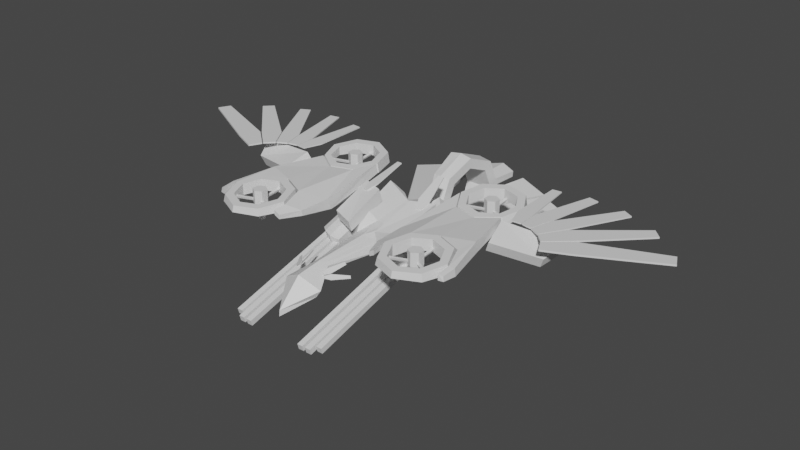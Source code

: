# Source: skidbladnir-original.blend  (saved by Blender 3.6.13; exported with 4.5.12 LTS)
import bpy
from mathutils import Matrix  # noqa: F401  (used for matrix-valued properties, if any)

bpy.ops.wm.read_factory_settings(use_empty=True)
scene = bpy.context.scene
scene.name = 'Scene'

# ---- collections
col_collection = bpy.data.collections.new('Collection'); scene.collection.children.link(col_collection)

# ---- materials (node trees are filled in below, after node groups)
mat_material = bpy.data.materials.new('Material')
mat_material.alpha_threshold = 0.0
mat_material.use_transparent_shadow = False
mat_material.roughness = 0.5
mat_material.line_color = (0.0, 0.0, 0.0, 1.0)

# ---- material node trees
mat_material.use_nodes = True; mat_material.node_tree.nodes.clear()
_N = mat_material.node_tree.nodes; _L = mat_material.node_tree.links
n0 = _N.new('ShaderNodeOutputMaterial'); n0.name = 'Material Output'; n0.location = (300, 300)
n1 = _N.new('ShaderNodeBsdfPrincipled'); n1.name = 'Principled BSDF'; n1.location = (10, 300)
n1.distribution = 'GGX'
n1.subsurface_method = 'RANDOM_WALK_SKIN'
n1.inputs[3].default_value = 1.45
n1.inputs[27].default_value = (0.0, 0.0, 0.0, 1.0)
n1.inputs[28].default_value = 1.0
_L.new(n1.outputs[0], n0.inputs[0])
n0.is_active_output = True

# ---- world
world_world = bpy.data.worlds.new('World'); scene.world = world_world
world_world.use_nodes = True; world_world.node_tree.nodes.clear()
_N = world_world.node_tree.nodes; _L = world_world.node_tree.links
n0 = _N.new('ShaderNodeOutputWorld'); n0.name = 'World Output'; n0.location = (300, 300)
n1 = _N.new('ShaderNodeBackground'); n1.name = 'Background'; n1.location = (10, 300)
n1.inputs[0].default_value = (0.05088, 0.05088, 0.05088, 1.0)
_L.new(n1.outputs[0], n0.inputs[0])
n0.is_active_output = True
world_world.color = (0.05088, 0.05088, 0.05088)
world_world.use_sun_shadow = False
world_world.sun_shadow_jitter_overblur = 0.0

# ---- meshes
me_cube_006 = bpy.data.meshes.new('Cube.006')
me_cube_006.from_pydata([(1.576, 0.1964, 0.3604), (1.024, 0.1234, 0.4052), (1.072, -0.1093, 0.3239), (1.49, 0.00354, 0.2813), (1.536, 0.221, 0.2719), (0.9842, 0.148, 0.3167), (1.033, -0.08472, 0.2354), (1.451, 0.02817, 0.1928), (1.095, 0.1532, 0.4055), (1.178, 0.1608, 0.4061), (1.035, 0.8162, 0.4072), (1.117, 0.8238, 0.4078), (1.039, 0.3152, 0.4057), (1.172, 0.3272, 0.4069), (1.095, 0.1532, 0.4155), (1.178, 0.1608, 0.4161), (1.034, 0.8161, 0.4172), (1.117, 0.8237, 0.4178), (1.039, 0.3151, 0.4157), (1.171, 0.3271, 0.4169), (1.457, -0.001005, 0.4027), (1.511, -0.1103, 0.4036), (2.331, 0.4304, 0.4052), (2.385, 0.3211, 0.4061), (1.648, 0.1615, 0.4029), (1.734, -0.01382, 0.4047), (1.456, -0.0007852, 0.4174), (1.51, -0.11, 0.4183), (2.331, 0.4306, 0.4199), (2.384, 0.3213, 0.4208), (1.648, 0.1617, 0.4176), (1.734, -0.0136, 0.4193), (1.619, 0.1509, 0.4186), (1.496, 0.2793, 0.417), (2.091, 0.6192, 0.4199), (2.014, 0.6992, 0.4191), (1.451, 0.006054, 0.4177), (1.375, 0.08603, 0.4169), (1.619, 0.1508, 0.4053), (1.497, 0.2792, 0.4037), (2.091, 0.619, 0.4066), (2.015, 0.699, 0.4058), (1.452, 0.005925, 0.4044), (1.375, 0.0859, 0.4035), (1.281, 0.1387, 0.4043), (1.369, 0.08953, 0.405), (1.674, 0.8419, 0.4063), (1.762, 0.7927, 0.4071), (1.335, 0.339, 0.4044), (1.476, 0.2601, 0.4059), (1.281, 0.1387, 0.4164), (1.369, 0.08958, 0.4171), (1.674, 0.8419, 0.4184), (1.762, 0.7928, 0.4192), (1.335, 0.3391, 0.4165), (1.476, 0.2601, 0.418), (1.323, 0.3171, 0.4174), (1.179, 0.349, 0.4161), (1.432, 0.8557, 0.4185), (1.342, 0.8754, 0.4178), (1.274, 0.1406, 0.4166), (1.185, 0.1603, 0.4159), (1.323, 0.3172, 0.4064), (1.18, 0.349, 0.4051), (1.432, 0.8557, 0.4075), (1.343, 0.8755, 0.4068), (1.274, 0.1406, 0.4056), (1.185, 0.1603, 0.4049)], [], [(1, 0, 3, 2), (5, 6, 7, 4), (3, 7, 6, 2), (1, 5, 4, 0), (0, 4, 7, 3), (2, 6, 5, 1), (12, 13, 11, 10), (8, 9, 13, 12), (18, 16, 17, 19), (14, 18, 19, 15), (8, 14, 15, 9), (10, 16, 18, 12), (13, 19, 17, 11), (12, 18, 14, 8), (9, 15, 19, 13), (11, 17, 16, 10), (25, 31, 29, 23), (24, 25, 23, 22), (23, 29, 28, 22), (20, 21, 25, 24), (21, 27, 31, 25), (22, 28, 30, 24), (30, 28, 29, 31), (24, 30, 26, 20), (26, 30, 31, 27), (20, 26, 27, 21), (40, 34, 35, 41), (43, 42, 38, 39), (33, 35, 34, 32), (41, 35, 33, 39), (38, 32, 34, 40), (43, 37, 36, 42), (37, 33, 32, 36), (42, 36, 32, 38), (39, 38, 40, 41), (39, 33, 37, 43), (49, 55, 53, 47), (46, 52, 54, 48), (44, 45, 49, 48), (54, 52, 53, 55), (48, 54, 50, 44), (48, 49, 47, 46), (50, 54, 55, 51), (44, 50, 51, 45), (47, 53, 52, 46), (45, 51, 55, 49), (57, 59, 58, 56), (63, 57, 61, 67), (67, 66, 62, 63), (63, 62, 64, 65), (65, 59, 57, 63), (62, 56, 58, 64), (66, 60, 56, 62), (61, 57, 56, 60), (64, 58, 59, 65), (67, 61, 60, 66)])
_uv = me_cube_006.uv_layers.new(name='UVMap')
_uv.uv.foreach_set('vector', [0.0, 0.0, 0.0, 0.0, 0.0, 0.0, 0.0, 0.0, 0.0, 0.0, 0.0, 0.0, 0.0, 0.0, 0.0, 0.0, 0.0, 0.0, 0.0, 0.0, 0.0, 0.0, 0.0, 0.0, 0.0, 0.0, 0.0, 0.0, 0.0, 0.0, 0.0, 0.0, 0.0, 0.0, 0.0, 0.0, 0.0, 0.0, 0.0, 0.0, 0.0, 0.0, 0.0, 0.0, 0.0, 0.0, 0.0, 0.0, 0.0, 0.25, 1.0, 0.25, 1.0, 1.0, 0.0, 1.0, 0.0, 0.0, 1.0, 0.0, 1.0, 0.25, 0.0, 0.25, 0.0, 0.25, 0.0, 1.0, 1.0, 1.0, 1.0, 0.25, 0.0, 0.0, 0.0, 0.25, 1.0, 0.25, 1.0, 0.0, 0.0, 0.0, 0.0, 0.0, 1.0, 0.0, 1.0, 0.0, 0.0, 1.0, 0.0, 1.0, 0.0, 0.25, 0.0, 0.25, 1.0, 0.25, 1.0, 0.25, 1.0, 1.0, 1.0, 1.0, 0.0, 0.25, 0.0, 0.25, 0.0, 0.0, 0.0, 0.0, 1.0, 0.0, 1.0, 0.0, 1.0, 0.25, 1.0, 0.25, 1.0, 1.0, 1.0, 1.0, 0.0, 1.0, 0.0, 1.0, 1.0, 0.25, 1.0, 0.25, 1.0, 1.0, 1.0, 1.0, 0.0, 0.25, 1.0, 0.25, 1.0, 1.0, 0.0, 1.0, 1.0, 1.0, 1.0, 1.0, 0.0, 1.0, 0.0, 1.0, 0.0, 0.0, 1.0, 0.0, 1.0, 0.25, 0.0, 0.25, 1.0, 0.0, 1.0, 0.0, 1.0, 0.25, 1.0, 0.25, 0.0, 1.0, 0.0, 1.0, 0.0, 0.25, 0.0, 0.25, 0.0, 0.25, 0.0, 1.0, 1.0, 1.0, 1.0, 0.25, 0.0, 0.25, 0.0, 0.25, 0.0, 0.0, 0.0, 0.0, 0.0, 0.0, 0.0, 0.25, 1.0, 0.25, 1.0, 0.0, 0.0, 0.0, 0.0, 0.0, 1.0, 0.0, 1.0, 0.0, 1.0, 1.0, 1.0, 1.0, 0.0, 1.0, 0.0, 1.0, 0.0, 0.0, 1.0, 0.0, 1.0, 0.25, 0.0, 0.25, 0.0, 0.25, 0.0, 1.0, 1.0, 1.0, 1.0, 0.25, 0.0, 1.0, 0.0, 1.0, 0.0, 0.25, 0.0, 0.25, 1.0, 0.25, 1.0, 0.25, 1.0, 1.0, 1.0, 1.0, 0.0, 0.0, 0.0, 0.0, 1.0, 0.0, 1.0, 0.0, 0.0, 0.0, 0.0, 0.25, 1.0, 0.25, 1.0, 0.0, 1.0, 0.0, 1.0, 0.0, 1.0, 0.25, 1.0, 0.25, 0.0, 0.25, 1.0, 0.25, 1.0, 1.0, 0.0, 1.0, 0.0, 0.25, 0.0, 0.25, 0.0, 0.0, 0.0, 0.0, 1.0, 0.25, 1.0, 0.25, 1.0, 1.0, 1.0, 1.0, 0.0, 1.0, 0.0, 1.0, 0.0, 0.25, 0.0, 0.25, 0.0, 0.0, 1.0, 0.0, 1.0, 0.25, 0.0, 0.25, 0.0, 0.25, 0.0, 1.0, 1.0, 1.0, 1.0, 0.25, 0.0, 0.25, 0.0, 0.25, 0.0, 0.0, 0.0, 0.0, 0.0, 0.25, 1.0, 0.25, 1.0, 1.0, 0.0, 1.0, 0.0, 0.0, 0.0, 0.25, 1.0, 0.25, 1.0, 0.0, 0.0, 0.0, 0.0, 0.0, 1.0, 0.0, 1.0, 0.0, 1.0, 1.0, 1.0, 1.0, 0.0, 1.0, 0.0, 1.0, 1.0, 0.0, 1.0, 0.0, 1.0, 0.25, 1.0, 0.25, 0.0, 0.25, 0.0, 1.0, 1.0, 1.0, 1.0, 0.25, 0.0, 0.25, 0.0, 0.25, 0.0, 0.0, 0.0, 0.0, 0.0, 0.0, 1.0, 0.0, 1.0, 0.25, 0.0, 0.25, 0.0, 0.25, 1.0, 0.25, 1.0, 1.0, 0.0, 1.0, 0.0, 1.0, 0.0, 1.0, 0.0, 0.25, 0.0, 0.25, 1.0, 0.25, 1.0, 0.25, 1.0, 1.0, 1.0, 1.0, 1.0, 0.0, 1.0, 0.0, 1.0, 0.25, 1.0, 0.25, 0.0, 0.0, 0.0, 0.25, 1.0, 0.25, 1.0, 0.0, 1.0, 1.0, 1.0, 1.0, 0.0, 1.0, 0.0, 1.0, 0.0, 0.0, 0.0, 0.0, 1.0, 0.0, 1.0, 0.0])
me_cube_006.materials.append(mat_material)
me_cube_006.use_mirror_vertex_groups = False
me_cube_006.update()
me_cube_007 = bpy.data.meshes.new('Cube.007')
me_cube_007.from_pydata([(0.3298, -0.2667, 0.2122), (0.3641, 0.1527, 0.3239), (0.1663, 0.07617, 0.3239), (0.1399, -0.3326, 0.1939), (0.3239, -0.2383, 0.1165), (0.3582, 0.181, 0.2282), (0.1607, 0.1097, 0.2075), (0.134, -0.3043, 0.09816), (0.256, 0.03161, 0.2973), (0.3045, 0.04175, 0.291), (0.196, 0.4031, 0.433), (0.2445, 0.4132, 0.4267), (0.2167, 0.1194, 0.3343), (0.3138, 0.1397, 0.3217), (0.2578, 0.0285, 0.3066), (0.3064, 0.03865, 0.3003), (0.1978, 0.4, 0.4423), (0.2464, 0.4101, 0.436), (0.2186, 0.1163, 0.3437), (0.3157, 0.1366, 0.3311)], [], [(3, 0, 1, 2), (7, 6, 5, 4), (0, 3, 7, 4), (1, 0, 4, 5), (3, 2, 6, 7), (2, 1, 5, 6), (12, 13, 11, 10), (8, 9, 13, 12), (18, 16, 17, 19), (14, 18, 19, 15), (8, 14, 15, 9), (10, 16, 18, 12), (13, 19, 17, 11), (12, 18, 14, 8), (9, 15, 19, 13), (11, 17, 16, 10)])
_uv = me_cube_007.uv_layers.new(name='UVMap')
_uv.uv.foreach_set('vector', [0.0, 0.0, 0.0, 0.0, 0.0, 0.0, 0.0, 0.0, 0.0, 0.0, 0.0, 0.0, 0.0, 0.0, 0.0, 0.0, 0.0, 0.0, 0.0, 0.0, 0.0, 0.0, 0.0, 0.0, 0.0, 0.0, 0.0, 0.0, 0.0, 0.0, 0.0, 0.0, 0.0, 0.0, 0.0, 0.0, 0.0, 0.0, 0.0, 0.0, 0.0, 0.0, 0.0, 0.0, 0.0, 0.0, 0.0, 0.0, 0.0, 0.25, 1.0, 0.25, 1.0, 1.0, 0.0, 1.0, 0.0, 0.0, 1.0, 0.0, 1.0, 0.25, 0.0, 0.25, 0.0, 0.25, 0.0, 1.0, 1.0, 1.0, 1.0, 0.25, 0.0, 0.0, 0.0, 0.25, 1.0, 0.25, 1.0, 0.0, 0.0, 0.0, 0.0, 0.0, 1.0, 0.0, 1.0, 0.0, 0.0, 1.0, 0.0, 1.0, 0.0, 0.25, 0.0, 0.25, 1.0, 0.25, 1.0, 0.25, 1.0, 1.0, 1.0, 1.0, 0.0, 0.25, 0.0, 0.25, 0.0, 0.0, 0.0, 0.0, 1.0, 0.0, 1.0, 0.0, 1.0, 0.25, 1.0, 0.25, 1.0, 1.0, 1.0, 1.0, 0.0, 1.0, 0.0, 1.0])
me_cube_007.materials.append(mat_material)
me_cube_007.use_mirror_vertex_groups = False
me_cube_007.update()
me_cube_015 = bpy.data.meshes.new('Cube.015')
me_cube_015.from_pydata([(0.6736, 0.3823, 0.2732), (0.7818, 0.3823, 0.2732), (0.7277, 0.476, 0.2732), (0.7007, 0.3979, 0.1223), (0.7548, 0.3979, 0.1223), (0.7277, 0.4448, 0.1223), (0.6736, 0.3823, 0.3894), (0.7818, 0.3823, 0.3894), (0.7277, 0.476, 0.3894), (0.7142, 0.6261, 0.3156), (0.7412, 0.6261, 0.3156), (0.721, 0.6222, 0.2968), (0.7345, 0.6222, 0.2968), (0.5368, 0.3189, 0.3156), (0.5504, 0.2955, 0.3156), (0.5436, 0.315, 0.2968), (0.5504, 0.3033, 0.2968), (0.9186, 0.319, 0.3156), (0.9051, 0.2955, 0.3156), (0.9118, 0.315, 0.2968), (0.9051, 0.3033, 0.2968), (0.7142, 0.4272, 0.2955), (0.7413, 0.4272, 0.2955), (0.721, 0.4233, 0.2766), (0.7345, 0.4233, 0.2766), (0.7463, 0.4184, 0.2955), (0.7328, 0.395, 0.2955), (0.7396, 0.4145, 0.2766), (0.7328, 0.4028, 0.2766), (0.7091, 0.4184, 0.2955), (0.7227, 0.395, 0.2955), (0.7159, 0.4145, 0.2766), (0.7226, 0.4028, 0.2766), (1.093, -0.636, 0.374), (1.002, -0.4401, 0.3914), (0.7978, -0.3663, 0.3987), (0.6011, -0.4577, 0.3914), (0.5269, -0.6609, 0.374), (0.6186, -0.8568, 0.3565), (0.8226, -0.9307, 0.3492), (1.019, -0.8392, 0.3565), (1.108, -0.6354, 0.2949), (1.012, -0.4294, 0.2949), (0.7971, -0.3517, 0.2949), (0.5903, -0.4479, 0.2949), (0.5123, -0.6616, 0.2949), (0.6088, -0.8675, 0.2949), (0.8232, -0.9452, 0.2949), (1.03, -0.849, 0.2949), (1.023, -0.6391, 0.374), (0.9538, -0.4922, 0.3871), (0.8009, -0.4368, 0.3925), (0.6534, -0.5054, 0.3871), (0.5977, -0.6578, 0.374), (0.6665, -0.8047, 0.3609), (0.8195, -0.8601, 0.3554), (0.967, -0.7915, 0.3609), (1.009, 0.4465, 0.374), (0.9036, 0.6352, 0.3914), (0.6949, 0.6941, 0.3987), (0.5054, 0.5886, 0.3914), (0.4461, 0.3806, 0.374), (0.553, 0.1918, 0.3531), (0.7617, 0.1331, 0.3467), (0.9419, 0.2512, 0.3577), (1.024, 0.4482, 0.2949), (0.9127, 0.6466, 0.2949), (0.6932, 0.7085, 0.2949), (0.4939, 0.5976, 0.2949), (0.4295, 0.3786, 0.2931), (0.5788, 0.1727, 0.2729), (0.7619, 0.1187, 0.2863), (0.9578, 0.2419, 0.2916), (0.9389, 0.4383, 0.374), (0.8597, 0.5798, 0.3871), (0.7031, 0.6239, 0.3925), (0.561, 0.5448, 0.3871), (0.5165, 0.3888, 0.374), (0.5958, 0.2473, 0.3609), (0.7524, 0.2031, 0.3554), (0.8945, 0.2822, 0.3609), (0.8945, 0.2822, 0.2942), (0.7524, 0.2031, 0.2942), (0.9389, 0.4383, 0.2942), (0.561, 0.5448, 0.2942), (0.5165, 0.3888, 0.2942), (0.8597, 0.5798, 0.2942), (0.5958, 0.2473, 0.2942), (0.7031, 0.6239, 0.2942), (1.023, -0.6391, 0.2723), (0.9538, -0.4922, 0.2854), (0.8009, -0.4368, 0.2908), (0.6534, -0.5054, 0.2854), (0.5977, -0.6578, 0.2723), (0.6665, -0.8047, 0.2592), (0.8195, -0.8601, 0.2538), (0.967, -0.7915, 0.2592), (1.016, -0.4184, 0.3738), (0.7978, -0.3373, 0.381), (0.582, -0.4389, 0.3738), (1.026, -0.4077, 0.2949), (0.7971, -0.3227, 0.2949), (0.5712, -0.4291, 0.2949), (0.4461, 0.3641, 0.374), (0.553, 0.1753, 0.3531), (0.7617, 0.1166, 0.3467), (0.9419, 0.2347, 0.3577), (0.4295, 0.3621, 0.2931), (0.5788, 0.1562, 0.2729), (0.7619, 0.1022, 0.2863), (0.9578, 0.2254, 0.2916), (0.3889, -0.3148, 0.3078), (0.387, -0.2654, 0.2046), (0.4089, 0.1197, 0.259), (0.5945, -0.2624, 0.2067), (0.7681, -0.2091, 0.2423), (0.7447, 0.07363, 0.2423), (0.5868, 0.1202, 0.2067), (0.4184, -0.1687, 0.1916), (0.4403, 0.08869, 0.1916), (0.756, -0.6797, 0.283), (0.8643, -0.6797, 0.283), (0.8102, -0.586, 0.283), (0.7831, -0.6641, 0.1321), (0.8372, -0.6641, 0.1321), (0.8102, -0.6172, 0.1321), (0.756, -0.6797, 0.3992), (0.8643, -0.6797, 0.3992), (0.8102, -0.586, 0.3992), (0.7966, -0.4359, 0.3254), (0.8237, -0.4359, 0.3254), (0.8034, -0.4398, 0.3065), (0.8169, -0.4398, 0.3065), (0.6193, -0.7431, 0.3254), (0.6328, -0.7665, 0.3254), (0.626, -0.747, 0.3065), (0.6328, -0.7587, 0.3065), (1.001, -0.743, 0.3254), (0.9875, -0.7665, 0.3254), (0.9943, -0.747, 0.3065), (0.9875, -0.7587, 0.3065), (0.7966, -0.6348, 0.3053), (0.8237, -0.6348, 0.3053), (0.8034, -0.6387, 0.2864), (0.8169, -0.6387, 0.2864), (0.8288, -0.6436, 0.3053), (0.8152, -0.667, 0.3053), (0.822, -0.6475, 0.2864), (0.8152, -0.6592, 0.2864), (0.7916, -0.6436, 0.3053), (0.8051, -0.667, 0.3053), (0.7983, -0.6475, 0.2864), (0.8051, -0.6592, 0.2864), (0.5119, -0.6626, 0.3558), (0.5068, -0.6573, 0.3075), (0.399, -0.5939, 0.311), (0.3967, -0.5894, 0.2623), (0.5207, -0.7775, 0.3483), (0.5166, -0.7764, 0.3041), (0.4697, -0.7762, 0.3202), (0.4731, -0.7732, 0.279), (1.069, -0.2472, 0.2988), (1.057, -0.2454, 0.3838), (0.7877, -0.2094, 0.2926), (1.119, -0.6338, 0.2949), (1.105, -0.635, 0.3657), (1.162, -0.6312, 0.2954), (1.151, -0.6285, 0.3577), (1.108, -0.7686, 0.3049), (1.108, -0.7686, 0.3545), (1.154, -0.7614, 0.3054), (1.147, -0.7556, 0.3464), (0.756, -0.6172, 0.283), (0.7831, -0.6328, 0.1321), (0.756, -0.6172, 0.3992), (0.8643, -0.6172, 0.283), (0.8372, -0.6328, 0.1321), (0.8643, -0.6172, 0.3992), (0.8102, -0.711, 0.283), (0.8102, -0.6797, 0.1321), (0.8102, -0.711, 0.3992), (0.6736, 0.4448, 0.2732), (0.7007, 0.4292, 0.1223), (0.6736, 0.4448, 0.3894), (0.7818, 0.4448, 0.2732), (0.7548, 0.4292, 0.1223), (0.7818, 0.4448, 0.3894), (0.7277, 0.351, 0.2732), (0.7277, 0.3823, 0.1223), (0.7277, 0.351, 0.3894)], [], [(183, 8, 2, 181), (20, 19, 27, 28), (18, 20, 28, 26), (17, 18, 26, 25), (6, 183, 181, 0), (187, 1, 7, 189), (184, 2, 8, 186), (2, 5, 182, 181), (9, 11, 12, 10), (25, 26, 28, 27), (9, 10, 22, 21), (10, 12, 24, 22), (14, 16, 15, 13), (12, 11, 23, 24), (11, 9, 21, 23), (21, 22, 24, 23), (17, 19, 20, 18), (187, 0, 3, 188), (181, 182, 3, 0), (184, 185, 5, 2), (19, 17, 25, 27), (30, 29, 31, 32), (13, 15, 31, 29), (14, 13, 29, 30), (16, 14, 30, 32), (15, 16, 32, 31), (34, 33, 41, 42), (33, 40, 48, 41), (39, 38, 46, 47), (37, 36, 44, 45), (40, 39, 47, 48), (38, 37, 45, 46), (43, 42, 90, 91), (33, 34, 50, 49), (40, 33, 49, 56), (38, 39, 55, 54), (36, 37, 53, 52), (34, 35, 51, 50), (39, 40, 56, 55), (37, 38, 54, 53), (35, 36, 52, 51), (58, 57, 65, 66), (57, 64, 72, 65), (61, 60, 68, 69), (59, 58, 66, 67), (60, 59, 67, 68), (57, 58, 74, 73), (64, 57, 73, 80), (62, 63, 79, 78), (60, 61, 77, 76), (58, 59, 75, 74), (63, 64, 80, 79), (61, 62, 78, 77), (59, 60, 76, 75), (73, 74, 86, 83), (80, 73, 83, 81), (75, 76, 84, 88), (78, 79, 82, 87), (76, 77, 85, 84), (74, 75, 88, 86), (79, 80, 81, 82), (77, 78, 87, 85), (66, 65, 83, 86), (67, 66, 86, 88), (68, 67, 88, 84), (69, 68, 84, 85), (69, 85, 87, 70), (82, 71, 70, 87), (72, 71, 82, 81), (65, 72, 81, 83), (56, 49, 89, 96), (54, 55, 95, 94), (52, 53, 93, 92), (50, 51, 91, 90), (55, 56, 96, 95), (53, 54, 94, 93), (51, 52, 92, 91), (49, 50, 90, 89), (44, 43, 91, 92), (45, 44, 92, 93), (46, 45, 93, 94), (47, 46, 94, 95), (48, 47, 95, 96), (41, 48, 96, 89), (42, 41, 89, 90), (114, 117, 116, 115), (105, 98, 162, 106), (99, 98, 105, 104), (109, 110, 161, 163), (113, 108, 117, 119), (112, 102, 154, 156), (106, 162, 161, 110), (111, 103, 107, 113, 112), (101, 102, 114, 115), (111, 99, 104, 103), (108, 113, 107), (118, 119, 117, 114), (108, 109, 116, 117), (109, 163, 115, 116), (102, 112, 118, 114), (112, 113, 119, 118), (103, 104, 108, 107), (104, 105, 109, 108), (105, 106, 110, 109), (98, 99, 102, 101), (97, 98, 101, 100), (61, 69, 70, 62), (62, 70, 71, 63), (63, 71, 72, 64), (34, 42, 43, 35), (35, 43, 44, 36), (174, 128, 122, 172), (140, 139, 147, 148), (138, 140, 148, 146), (137, 138, 146, 145), (126, 174, 172, 120), (178, 121, 127, 180), (175, 122, 128, 177), (122, 125, 173, 172), (129, 131, 132, 130), (145, 146, 148, 147), (129, 130, 142, 141), (130, 132, 144, 142), (134, 136, 135, 133), (132, 131, 143, 144), (131, 129, 141, 143), (141, 142, 144, 143), (137, 139, 140, 138), (178, 120, 123, 179), (172, 173, 123, 120), (175, 176, 125, 122), (139, 137, 145, 147), (150, 149, 151, 152), (133, 135, 151, 149), (134, 133, 149, 150), (136, 134, 150, 152), (135, 136, 152, 151), (156, 154, 158, 160), (102, 99, 153, 154), (111, 112, 156, 155), (99, 111, 155, 153), (157, 159, 160, 158), (154, 153, 157, 158), (153, 155, 159, 157), (155, 156, 160, 159), (166, 167, 171, 170), (161, 162, 167, 166), (115, 163, 101), (163, 161, 100, 101), (162, 98, 97), (162, 97, 165, 167), (97, 100, 164, 165), (100, 161, 166, 164), (170, 171, 169, 168), (164, 166, 170, 168), (167, 165, 169, 171), (165, 164, 168, 169), (121, 124, 176, 175), (121, 175, 177, 127), (121, 178, 179, 124), (120, 178, 180, 126), (1, 4, 185, 184), (1, 184, 186, 7), (1, 187, 188, 4), (0, 187, 189, 6), (183, 6, 189, 8), (186, 8, 189, 7), (174, 126, 180, 128), (177, 128, 180, 127), (125, 179, 123, 173), (124, 179, 125, 176), (5, 188, 3, 182), (4, 188, 5, 185)])
_uv = me_cube_015.uv_layers.new(name='UVMap')
_uv.uv.foreach_set('vector', [0.0, 0.0, 0.0, 0.0, 0.0, 0.0, 0.0, 0.0, 0.0, 0.0, 0.0, 0.0, 0.0, 0.0, 0.0, 0.0, 0.0, 0.0, 0.0, 0.0, 0.0, 0.0, 0.0, 0.0, 0.0, 0.0, 0.0, 0.0, 0.0, 0.0, 0.0, 0.0, 0.0, 0.0, 0.0, 0.0, 0.0, 0.0, 0.0, 0.0, 0.0, 0.0, 0.0, 0.0, 0.0, 0.0, 0.0, 0.0, 0.0, 0.0, 0.0, 0.0, 0.0, 0.0, 0.0, 0.0, 0.0, 0.0, 0.0, 0.0, 0.0, 0.0, 0.0, 0.0, 0.0, 0.0, 0.0, 0.0, 0.0, 0.0, 0.0, 0.0, 0.0, 0.0, 0.0, 0.0, 0.0, 0.0, 0.0, 0.0, 0.0, 0.0, 0.0, 0.0, 0.0, 0.0, 0.0, 0.0, 0.0, 0.0, 0.0, 0.0, 0.0, 0.0, 0.0, 0.0, 0.0, 0.0, 0.0, 0.0, 0.0, 0.0, 0.0, 0.0, 0.0, 0.0, 0.0, 0.0, 0.0, 0.0, 0.0, 0.0, 0.0, 0.0, 0.0, 0.0, 0.0, 0.0, 0.0, 0.0, 0.0, 0.0, 0.0, 0.0, 0.0, 0.0, 0.0, 0.0, 0.0, 0.0, 0.0, 0.0, 0.0, 0.0, 0.0, 0.0, 0.0, 0.0, 0.0, 0.0, 0.0, 0.0, 0.0, 0.0, 0.0, 0.0, 0.0, 0.0, 0.0, 0.0, 0.0, 0.0, 0.0, 0.0, 0.0, 0.0, 0.0, 0.0, 0.0, 0.0, 0.0, 0.0, 0.0, 0.0, 0.0, 0.0, 0.0, 0.0, 0.0, 0.0, 0.0, 0.0, 0.0, 0.0, 0.0, 0.0, 0.0, 0.0, 0.0, 0.0, 0.0, 0.0, 0.0, 0.0, 0.0, 0.0, 0.0, 0.0, 0.0, 0.0, 0.0, 0.0, 0.0, 0.0, 0.0, 0.0, 0.0, 0.0, 0.0, 0.0, 0.0, 0.0, 0.0, 0.0, 0.0, 0.0, 0.0, 0.0, 0.0, 0.0, 0.0, 0.0, 0.0, 0.0, 0.0, 0.0, 0.0, 0.0, 0.0, 0.0, 0.0, 0.0, 0.0, 0.0, 0.0, 0.0, 0.0, 0.0, 0.0, 0.0, 0.0, 0.0, 0.0, 0.0, 0.0, 0.0, 0.0, 0.0, 0.0, 0.0, 0.0, 0.0, 0.0, 0.0, 0.0, 0.0, 0.0, 0.0, 0.0, 0.0, 0.0, 0.0, 0.0, 0.0, 0.0, 0.0, 0.0, 0.0, 0.0, 0.0, 0.0, 0.0, 0.0, 0.0, 0.0, 0.0, 0.0, 0.0, 0.0, 0.0, 0.0, 0.0, 0.0, 0.0, 0.0, 0.0, 0.0, 0.0, 0.0, 0.0, 0.0, 0.0, 0.0, 0.0, 0.0, 0.0, 0.0, 0.0, 0.0, 0.0, 0.0, 0.0, 0.0, 0.0, 0.0, 0.0, 0.0, 0.0, 0.0, 0.0, 0.0, 0.0, 0.0, 0.0, 0.0, 0.0, 0.0, 0.0, 0.0, 0.0, 0.0, 0.0, 0.0, 0.0, 0.0, 0.0, 0.0, 0.0, 0.0, 0.0, 0.0, 0.0, 0.0, 0.0, 0.0, 0.0, 0.0, 0.0, 0.0, 0.0, 0.0, 0.0, 0.0, 0.0, 0.0, 0.0, 0.0, 0.0, 0.0, 0.0, 0.0, 0.0, 0.0, 0.0, 0.0, 0.0, 0.0, 0.0, 0.0, 0.0, 0.0, 0.0, 0.0, 0.0, 0.0, 0.0, 0.0, 0.0, 0.0, 0.0, 0.0, 0.0, 0.0, 0.0, 0.0, 0.0, 0.0, 0.0, 0.0, 0.0, 0.0, 0.0, 0.0, 0.0, 0.0, 0.0, 0.0, 0.0, 0.0, 0.0, 0.0, 0.0, 0.0, 0.0, 0.0, 0.0, 0.0, 0.0, 0.0, 0.0, 0.0, 0.0, 0.0, 0.0, 0.0, 0.0, 0.0, 0.0, 0.0, 0.0, 0.0, 0.0, 0.0, 0.0, 0.0, 0.0, 0.0, 0.0, 0.0, 0.0, 0.0, 0.0, 0.0, 0.0, 0.0, 0.0, 0.0, 0.0, 0.0, 0.0, 0.0, 0.0, 0.0, 0.0, 0.0, 0.0, 0.0, 0.0, 0.0, 0.0, 0.0, 0.0, 0.0, 0.0, 0.0, 0.0, 0.0, 0.0, 0.0, 0.0, 0.0, 0.0, 0.0, 0.0, 0.0, 0.0, 0.0, 0.0, 0.0, 0.0, 0.0, 0.0, 0.0, 0.0, 0.0, 0.0, 0.0, 0.0, 0.0, 0.0, 0.0, 0.0, 0.0, 0.0, 0.0, 0.0, 0.0, 0.0, 0.0, 0.0, 0.0, 0.0, 0.0, 0.0, 0.0, 0.0, 0.0, 0.0, 0.0, 0.0, 0.0, 0.0, 0.0, 0.0, 0.0, 0.0, 0.0, 0.0, 0.0, 0.0, 0.0, 0.0, 0.0, 0.0, 0.0, 0.0, 0.0, 0.0, 0.0, 0.0, 0.0, 0.0, 0.0, 0.0, 0.0, 0.0, 0.0, 0.0, 0.0, 0.0, 0.0, 0.0, 0.0, 0.0, 0.0, 0.0, 0.0, 0.0, 0.0, 0.0, 0.0, 0.0, 0.0, 0.0, 0.0, 0.0, 0.0, 0.0, 0.0, 0.0, 0.0, 0.0, 0.0, 0.0, 0.0, 0.0, 0.0, 0.0, 0.0, 0.0, 0.0, 0.0, 0.0, 0.0, 0.0, 0.0, 0.0, 0.0, 0.0, 0.0, 0.0, 0.0, 0.0, 0.0, 0.0, 0.0, 0.0, 0.0, 0.0, 0.0, 0.0, 0.0, 0.0, 0.0, 0.0, 0.0, 0.0, 0.0, 0.0, 0.0, 0.0, 0.0, 0.0, 0.0, 0.0, 0.0, 0.0, 0.0, 0.0, 0.0, 0.0, 0.0, 0.0, 0.0, 0.0, 0.0, 0.0, 0.0, 0.0, 0.0, 0.0, 0.0, 0.0, 0.0, 0.0, 0.0, 0.0, 0.0, 0.0, 0.0, 0.0, 0.0, 0.0, 0.0, 0.0, 0.0, 0.0, 0.0, 0.0, 0.0, 0.0, 0.0, 0.0, 0.0, 0.0, 0.0, 0.0, 0.0, 0.0, 0.0, 0.0, 0.0, 0.0, 0.0, 0.0, 0.0, 0.0, 0.0, 0.0, 0.0, 0.0, 0.0, 0.0, 0.0, 0.0, 0.0, 0.0, 0.0, 0.0, 0.0, 0.0, 0.0, 0.0, 0.0, 0.0, 0.0, 0.0, 0.0, 0.0, 0.0, 0.0, 0.0, 0.0, 0.0, 0.0, 0.0, 0.0, 0.0, 0.0, 0.0, 0.0, 0.0, 0.0, 0.0, 0.0, 0.0, 0.0, 0.0, 0.0, 0.0, 0.0, 0.0, 0.0, 0.0, 0.0, 0.0, 0.0, 0.0, 0.0, 0.0, 0.0, 0.0, 0.0, 0.0, 0.0, 0.0, 0.0, 0.0, 0.0, 0.0, 0.0, 0.0, 0.0, 0.0, 0.0, 0.0, 0.0, 0.0, 0.0, 0.0, 0.0, 0.0, 0.0, 0.0, 0.0, 0.0, 0.0, 0.0, 0.0, 0.0, 0.0, 0.0, 0.0, 0.0, 0.0, 0.0, 0.0, 0.0, 0.0, 0.0, 0.0, 0.0, 0.0, 0.0, 0.0, 0.0, 0.0, 0.0, 0.0, 0.0, 0.0, 0.0, 0.0, 0.0, 0.0, 0.0, 0.0, 0.0, 0.0, 0.0, 0.0, 0.0, 0.0, 0.0, 0.0, 0.0, 0.0, 0.0, 0.0, 0.0, 0.0, 0.0, 0.0, 0.0, 0.0, 0.0, 0.0, 0.0, 0.0, 0.0, 0.0, 0.0, 0.0, 0.0, 0.0, 0.0, 0.0, 0.0, 0.0, 0.0, 0.0, 0.0, 0.0, 0.0, 0.0, 0.0, 0.0, 0.0, 0.0, 0.0, 0.0, 0.0, 0.0, 0.0, 0.0, 0.0, 0.0, 0.0, 0.0, 0.0, 0.0, 0.0, 0.0, 0.0, 0.0, 0.0, 0.0, 0.0, 0.0, 0.0, 0.0, 0.0, 0.0, 0.0, 0.0, 0.0, 0.0, 0.0, 0.0, 0.0, 0.0, 0.0, 0.0, 0.0, 0.0, 0.0, 0.0, 0.0, 0.0, 0.0, 0.0, 0.0, 0.0, 0.0, 0.0, 0.0, 0.0, 0.0, 0.0, 0.0, 0.0, 0.0, 0.0, 0.0, 0.0, 0.0, 0.0, 0.0, 0.0, 0.0, 0.0, 0.0, 0.0, 0.0, 0.0, 0.0, 0.0, 0.0, 0.0, 0.0, 0.0, 0.0, 0.0, 0.0, 0.0, 0.0, 0.0, 0.0, 0.0, 0.0, 0.0, 0.0, 0.0, 0.0, 0.0, 0.0, 0.0, 0.0, 0.0, 0.0, 0.0, 0.0, 0.0, 0.0, 0.0, 0.0, 0.0, 0.0, 0.0, 0.0, 0.0, 0.0, 0.0, 0.0, 0.0, 0.0, 0.0, 0.0, 0.0, 0.0, 0.0, 0.0, 0.0, 0.0, 0.0, 0.0, 0.0, 0.0, 0.0, 0.0, 0.0, 0.0, 0.0, 0.0, 0.0, 0.0, 0.0, 0.0, 0.0, 0.0, 0.0, 0.0, 0.0, 0.0, 0.0, 0.0, 0.0, 0.0, 0.0, 0.0, 0.0, 0.0, 0.0, 0.0, 0.0, 0.0, 0.0, 0.0, 0.0, 0.0, 0.0, 0.0, 0.0, 0.0, 0.0, 0.0, 0.0, 0.0, 0.0, 0.0, 0.0, 0.0, 0.0, 0.0, 0.0, 0.0, 0.0, 0.0, 0.0, 0.0, 0.0, 0.0, 0.0, 0.0, 0.0, 0.0, 0.0, 0.0, 0.0, 0.0, 0.0, 0.0, 0.0, 0.0, 0.0, 0.0, 0.0, 0.0, 0.0, 0.0, 0.0, 0.0, 0.0, 0.0, 0.0, 0.0, 0.0, 0.0, 0.0, 0.0, 0.0, 0.0, 0.0, 0.0, 0.0, 0.0, 0.0, 0.0, 0.0, 0.0, 0.0, 0.0, 0.0, 0.0, 0.0, 0.0, 0.0, 0.0, 0.0, 0.0, 0.0, 0.0, 0.0, 0.0, 0.0, 0.0, 0.0, 0.0, 0.0, 0.0, 0.0, 0.0, 0.0, 0.0, 0.0, 0.0, 0.0, 0.0, 0.0, 0.0, 0.0, 0.0, 0.0, 0.0, 0.0, 0.0, 0.0, 0.0, 0.0, 0.0, 0.0, 0.0, 0.0, 0.0, 0.0, 0.0, 0.0, 0.0, 0.0, 0.0, 0.0, 0.0, 0.0, 0.0, 0.0, 0.0, 0.0, 0.0, 0.0, 0.0, 0.0, 0.0, 0.0, 0.0, 0.0, 0.0, 0.0, 0.0, 0.0, 0.0, 0.0, 0.0, 0.0, 0.0, 0.0, 0.0, 0.0, 0.0, 0.0, 0.0, 0.0, 0.0, 0.0, 0.0, 0.0, 0.0, 0.0, 0.0, 0.0, 0.0, 0.0, 0.0, 0.0, 0.0, 0.0, 0.0, 0.0, 0.0, 0.0, 0.0, 0.0, 0.0, 0.0, 0.0, 0.0, 0.0, 0.0, 0.0, 0.0, 0.0, 0.0, 0.0, 0.0, 0.0, 0.0, 0.0, 0.0, 0.0, 0.0, 0.0, 0.0, 0.0, 0.0, 0.0, 0.0, 0.0, 0.0, 0.0, 0.0, 0.0, 0.0, 0.0, 0.0, 0.0, 0.0, 0.0, 0.0, 0.0, 0.0, 0.0, 0.0, 0.0, 0.0, 0.0, 0.0, 0.0, 0.0, 0.0, 0.0, 0.0, 0.0, 0.0, 0.0, 0.0, 0.0, 0.0, 0.0, 0.0, 0.0, 0.0, 0.0, 0.0, 0.0, 0.0, 0.0, 0.0, 0.0, 0.0, 0.0, 0.0, 0.0, 0.0, 0.0, 0.0, 0.0, 0.0, 0.0, 0.0, 0.0, 0.0, 0.0, 0.0, 0.0, 0.0, 0.0, 0.0, 0.0, 0.0, 0.0, 0.0, 0.0, 0.0, 0.0, 0.0, 0.0, 0.0, 0.0, 0.0, 0.0, 0.0, 0.0, 0.0, 0.0, 0.0, 0.0, 0.0, 0.0, 0.0, 0.0, 0.0, 0.0, 0.0, 0.0, 0.0, 0.0, 0.0, 0.0, 0.0, 0.0, 0.0, 0.0, 0.0, 0.0, 0.0, 0.0, 0.0, 0.0, 0.0, 0.0, 0.0, 0.0, 0.0, 0.0, 0.0, 0.0, 0.0, 0.0, 0.0, 0.0, 0.0, 0.0, 0.0, 0.0, 0.0, 0.0, 0.0, 0.0, 0.0, 0.0, 0.0, 0.0, 0.0, 0.0, 0.0, 0.0, 0.0, 0.0, 0.0, 0.0, 0.0, 0.0, 0.0, 0.0, 0.0, 0.0, 0.0, 0.0, 0.0, 0.0, 0.0, 0.0, 0.0, 0.0, 0.0, 0.0, 0.0, 0.0, 0.0, 0.0, 0.0, 0.0, 0.0, 0.0, 0.0, 0.0, 0.0, 0.0, 0.0, 0.0, 0.0, 0.0, 0.0, 0.0, 0.0, 0.0, 0.0, 0.0, 0.0, 0.0, 0.0, 0.0, 0.0, 0.0, 0.0, 0.0, 0.0, 0.0, 0.0, 0.0, 0.0, 0.0, 0.0, 0.0, 0.0, 0.0, 0.0, 0.0, 0.0, 0.0, 0.0, 0.0, 0.0, 0.0, 0.0, 0.0, 0.0, 0.0, 0.0, 0.0, 0.0, 0.0, 0.0, 0.0, 0.0, 0.0, 0.0, 0.0, 0.0, 0.0, 0.0, 0.0, 0.0, 0.0, 0.0, 0.0, 0.0, 0.0, 0.0, 0.0, 0.0, 0.0, 0.0, 0.0, 0.0, 0.0, 0.0, 0.0, 0.0, 0.0, 0.0, 0.0, 0.0, 0.0, 0.0, 0.0, 0.0, 0.0, 0.0, 0.0, 0.0, 0.0, 0.0, 0.0, 0.0, 0.0, 0.0, 0.0, 0.0, 0.0, 0.0, 0.0, 0.0, 0.0, 0.0, 0.0, 0.0, 0.0, 0.0, 0.0, 0.0])
me_cube_015.materials.append(mat_material)
me_cube_015.use_mirror_vertex_groups = False
me_cube_015.update()
me_cube_019 = bpy.data.meshes.new('Cube.019')
me_cube_019.from_pydata([(0.321, 0.4025, -0.1767), (0.2382, 0.4249, -0.1129), (0.2643, 0.4025, -0.2515), (0.1815, 0.4249, -0.1878), (0.3403, 0.3018, -0.1483), (0.2235, 0.3829, -0.05585), (0.2591, 0.3334, -0.3083), (0.1069, 0.3422, -0.1843), (0.3233, -0.07342, -0.0969), (0.2965, -0.1264, -0.01574), (0.2467, -0.06202, -0.1972), (0.1198, -0.0734, -0.1389), (0.0, -1.052, 0.06993), (0.0, -0.8108, 0.09858), (0.0646, -0.793, 0.06067), (0.1794, -1.002, -0.02803), (0.0, -1.266, -0.1428), (0.0, -0.8204, -0.07817), (0.07448, -0.04968, 0.1162), (0.186, -0.07474, 0.2145), (0.1495, -0.09568, 0.019), (0.2525, -0.1113, 0.09611), (0.1068, 0.3777, 0.1309), (0.2591, 0.3334, 0.2859), (0.221, 0.3737, 0.05458), (0.33, 0.3099, 0.1006), (0.1815, 0.4249, 0.1617), (0.2643, 0.4025, 0.2255), (0.2382, 0.4249, 0.0868), (0.321, 0.4025, 0.1506), (0.4013, 0.006274, -0.1), (0.4013, 0.006274, 0.06076), (0.4208, 0.2348, -0.1), (0.4208, 0.2348, 0.1), (0.0, 0.4482, -0.1823), (0.0, 0.4482, 0.1), (0.0, -0.02615, -0.1823), (0.0, -0.02615, 0.1), (0.1224, -0.2543, 0.07376), (0.0, -0.321, 0.1183), (0.0, -0.3222, -0.04514), (0.1474, -0.2804, 0.006623), (0.0, -0.8327, -0.03273), (0.05639, -0.7989, 0.02133), (0.0, -1.271, -0.1939), (0.1415, -1.009, -0.08923), (0.0, -1.034, -0.1747), (0.03581, -0.8019, 0.07962), (0.09836, -1.027, 0.02095), (0.05877, -0.2876, 0.09606), (0.07125, -0.3013, -0.01926), (0.3205, -0.05697, 0.06979)], [], [(0, 2, 3, 1), (6, 4, 8, 10), (2, 0, 4, 6), (3, 2, 6, 7), (1, 3, 7, 5), (0, 1, 5, 4), (11, 10, 41), (7, 6, 10, 11), (12, 48, 15, 16), (47, 14, 15, 48), (15, 14, 43, 45), (14, 17, 42, 43), (24, 22, 18, 20), (26, 27, 23, 22), (22, 23, 19, 18), (29, 28, 24, 25), (10, 8, 41), (25, 24, 20, 21), (29, 27, 26, 28), (23, 25, 21, 19), (27, 29, 25, 23), (28, 26, 22, 24), (4, 25, 33, 32), (32, 33, 31, 30), (4, 32, 30, 8), (22, 35, 37, 18), (11, 9, 41, 50), (8, 51, 21, 9), (25, 24, 21, 51), (7, 22, 24, 5), (40, 50, 41, 43, 42), (18, 37, 39, 49), (9, 21, 38, 41), (49, 39, 13, 47), (41, 38, 14, 43), (45, 46, 44), (42, 46, 45, 43), (16, 15, 45, 44), (49, 38, 18), (20, 18, 38), (21, 20, 38), (9, 11, 41), (8, 9, 41), (19, 21, 38), (18, 19, 38), (38, 49, 47, 14), (34, 35, 22, 7), (34, 7, 11, 36), (36, 11, 50, 40), (24, 22, 18, 21), (13, 47, 48, 12), (33, 25, 51, 31), (30, 31, 51, 8), (5, 24, 25, 4)])
_uv = me_cube_019.uv_layers.new(name='UVMap')
_uv.uv.foreach_set('vector', [0.0, 0.0, 0.0, 0.0, 0.0, 0.0, 0.0, 0.0, 0.0, 0.0, 0.0, 0.0, 0.0, 0.0, 0.0, 0.0, 0.0, 0.0, 0.0, 0.0, 0.0, 0.0, 0.0, 0.0, 0.0, 0.0, 0.0, 0.0, 0.0, 0.0, 0.0, 0.0, 0.0, 0.0, 0.0, 0.0, 0.0, 0.0, 0.0, 0.0, 0.0, 0.0, 0.0, 0.0, 0.0, 0.0, 0.0, 0.0, 0.0, 0.0, 0.0, 0.0, 0.0, 0.0, 0.0, 0.0, 0.0, 0.0, 0.0, 0.0, 0.0, 0.0, 0.0, 0.0, 0.0, 0.0, 0.0, 0.0, 0.0, 0.0, 0.0, 0.0, 0.0, 0.0, 0.0, 0.0, 0.0, 0.0, 0.0, 0.0, 0.0, 0.0, 0.0, 0.0, 0.0, 0.0, 0.0, 0.0, 0.0, 0.0, 0.0, 0.0, 0.0, 0.0, 0.0, 0.0, 0.0, 0.0, 0.0, 0.0, 0.0, 0.0, 0.0, 0.0, 0.0, 0.0, 0.0, 0.0, 0.0, 0.0, 0.0, 0.0, 0.0, 0.0, 0.0, 0.0, 0.0, 0.0, 0.0, 0.0, 0.0, 0.0, 0.0, 0.0, 0.0, 0.0, 0.0, 0.0, 0.0, 0.0, 0.0, 0.0, 0.0, 0.0, 0.0, 0.0, 0.0, 0.0, 0.0, 0.0, 0.0, 0.0, 0.0, 0.0, 0.0, 0.0, 0.0, 0.0, 0.0, 0.0, 0.0, 0.0, 0.0, 0.0, 0.0, 0.0, 0.0, 0.0, 0.0, 0.0, 0.0, 0.0, 0.0, 0.0, 0.0, 0.0, 0.0, 0.0, 0.0, 0.0, 0.0, 0.0, 0.375, 0.4935, 0.625, 0.4935, 0.625, 0.5495, 0.375, 0.5495, 0.375, 0.5495, 0.625, 0.5495, 0.5759, 0.7033, 0.375, 0.7033, 0.3438, 0.5248, 0.375, 0.5495, 0.375, 0.7033, 0.3484, 0.7267, 0.7188, 0.5, 0.75, 0.5, 0.75, 0.75, 0.7138, 0.75, 0.2859, 0.75, 0.3219, 0.75, 0.3083, 0.75, 0.2791, 0.75, 0.375, 0.7532, 0.5807, 0.7495, 0.5854, 0.7956, 0.375, 0.8031, 0.6562, 0.5248, 0.6875, 0.5, 0.6776, 0.7499, 0.6268, 0.7266, 0.375, 0.4062, 0.625, 0.4062, 0.625, 0.4375, 0.375, 0.4375, 0.25, 0.75, 0.2791, 0.75, 0.3083, 0.75, 0.317, 0.75, 0.25, 0.75, 0.7138, 0.75, 0.75, 0.75, 0.75, 0.75, 0.7198, 0.75, 0.375, 0.8031, 0.5854, 0.7956, 0.5528, 0.8126, 0.4189, 0.8128, 0.7198, 0.75, 0.75, 0.75, 0.75, 0.75, 0.7201, 0.75, 0.4189, 0.8128, 0.5528, 0.8126, 0.5548, 0.8147, 0.4745, 0.8172, 0.0, 0.0, 0.0, 0.0, 0.0, 0.0, 0.0, 0.0, 0.0, 0.0, 0.0, 0.0, 0.0, 0.0, 0.0, 0.0, 0.0, 0.0, 0.0, 0.0, 0.0, 0.0, 0.0, 0.0, 0.0, 0.0, 0.0, 0.0, 0.0, 0.0, 0.0, 0.0, 0.0, 0.0, 0.0, 0.0, 0.0, 0.0, 0.0, 0.0, 0.0, 0.0, 0.0, 0.0, 0.0, 0.0, 0.0, 0.0, 0.0, 0.0, 0.0, 0.0, 0.0, 0.0, 0.0, 0.0, 0.0, 0.0, 0.0, 0.0, 0.0, 0.0, 0.0, 0.0, 0.6897, 0.75, 0.7198, 0.75, 0.7201, 0.75, 0.6901, 0.75, 0.375, 0.375, 0.625, 0.375, 0.625, 0.4062, 0.375, 0.4062, 0.25, 0.5, 0.2812, 0.5, 0.2859, 0.75, 0.25, 0.75, 0.25, 0.75, 0.2859, 0.75, 0.2791, 0.75, 0.25, 0.75, 0.6875, 0.5, 0.7188, 0.5, 0.7138, 0.75, 0.6776, 0.7499, 0.0, 0.0, 0.0, 0.0, 0.0, 0.0, 0.0, 0.0, 0.625, 0.5495, 0.6562, 0.5248, 0.6268, 0.7266, 0.5759, 0.7033, 0.375, 0.7033, 0.5759, 0.7033, 0.5807, 0.7495, 0.375, 0.7532, 0.375, 0.4375, 0.625, 0.4375, 0.625, 0.4935, 0.375, 0.4935])
me_cube_019.materials.append(mat_material)
me_cube_019.use_mirror_vertex_groups = False
me_cube_019.update()
me_cube_020 = bpy.data.meshes.new('Cube.020')
me_cube_020.from_pydata([(0.3117, -0.3734, 0.02686), (0.3365, 0.1231, 0.1628), (0.2511, 0.06404, 0.1136), (0.2366, -0.3499, 0.004273), (0.3136, -0.3293, -0.1397), (0.3383, 0.1672, -0.003803), (0.2515, 0.09413, -5.376e-05), (0.237, -0.3198, -0.1094), (0.4591, -0.2823, 0.02195), (0.4777, 0.1371, 0.1337), (0.4596, -0.2492, -0.1031), (0.4782, 0.1702, 0.008643), (0.4071, 0.1764, -0.003803), (0.3896, -0.2939, -0.1375), (0.3916, -0.3393, 0.03404), (0.4091, 0.1309, 0.1677), (0.2487, -0.3601, -0.0863), (0.2487, -0.3732, -0.03806), (0.2487, -0.3118, -0.07315), (0.2487, -0.325, -0.02491), (0.2987, -0.3601, -0.0863), (0.2987, -0.3732, -0.03806), (0.2987, -0.3118, -0.07315), (0.2987, -0.325, -0.02491), (0.2487, -1.325, -0.3493), (0.2487, -1.338, -0.301), (0.2987, -1.338, -0.301), (0.2987, -1.325, -0.3493), (0.3251, -0.3601, -0.0863), (0.3251, -0.3732, -0.03806), (0.3251, -0.3118, -0.07315), (0.3251, -0.325, -0.02491), (0.3751, -0.3601, -0.0863), (0.3751, -0.3732, -0.03806), (0.3751, -0.3118, -0.07315), (0.3751, -0.325, -0.02491), (0.3251, -1.325, -0.3493), (0.3251, -1.338, -0.301), (0.3751, -1.338, -0.301), (0.3751, -1.325, -0.3493), (0.395, -0.3124, -0.07252), (0.395, -0.3255, -0.02428), (0.395, -0.2641, -0.05938), (0.395, -0.2773, -0.01114), (0.445, -0.3124, -0.07252), (0.445, -0.3255, -0.02428), (0.445, -0.2641, -0.05938), (0.445, -0.2773, -0.01114), (0.395, -1.277, -0.3355), (0.395, -1.29, -0.2873), (0.445, -1.29, -0.2873), (0.445, -1.277, -0.3355)], [], [(3, 0, 1, 2), (7, 6, 5, 4), (0, 3, 7, 4), (13, 12, 11, 10), (3, 2, 6, 7), (2, 1, 5, 6), (9, 8, 10, 11), (15, 14, 8, 9), (14, 13, 10, 8), (12, 15, 9, 11), (5, 1, 15, 12), (0, 4, 13, 14), (1, 0, 14, 15), (4, 5, 12, 13), (16, 17, 19, 18), (18, 19, 23, 22), (22, 23, 21, 20), (17, 16, 24, 25), (18, 22, 20, 16), (23, 19, 17, 21), (27, 26, 25, 24), (16, 20, 27, 24), (21, 17, 25, 26), (20, 21, 26, 27), (28, 29, 31, 30), (30, 31, 35, 34), (34, 35, 33, 32), (29, 28, 36, 37), (30, 34, 32, 28), (35, 31, 29, 33), (39, 38, 37, 36), (28, 32, 39, 36), (33, 29, 37, 38), (32, 33, 38, 39), (40, 41, 43, 42), (42, 43, 47, 46), (46, 47, 45, 44), (41, 40, 48, 49), (42, 46, 44, 40), (47, 43, 41, 45), (51, 50, 49, 48), (40, 44, 51, 48), (45, 41, 49, 50), (44, 45, 50, 51)])
_uv = me_cube_020.uv_layers.new(name='UVMap')
_uv.uv.foreach_set('vector', [0.0, 0.0, 0.0, 0.0, 0.0, 0.0, 0.0, 0.0, 0.0, 0.0, 0.0, 0.0, 0.0, 0.0, 0.0, 0.0, 0.0, 0.0, 0.0, 0.0, 0.0, 0.0, 0.0, 0.0, 0.0, 0.0, 0.0, 0.0, 0.0, 0.0, 0.0, 0.0, 0.0, 0.0, 0.0, 0.0, 0.0, 0.0, 0.0, 0.0, 0.0, 0.0, 0.0, 0.0, 0.0, 0.0, 0.0, 0.0, 0.0, 0.0, 0.0, 0.0, 0.0, 0.0, 0.0, 0.0, 0.0, 0.0, 0.0, 0.0, 0.0, 0.0, 0.0, 0.0, 0.0, 0.0, 0.0, 0.0, 0.0, 0.0, 0.0, 0.0, 0.0, 0.0, 0.0, 0.0, 0.0, 0.0, 0.0, 0.0, 0.0, 0.0, 0.0, 0.0, 0.0, 0.0, 0.0, 0.0, 0.0, 0.0, 0.0, 0.0, 0.0, 0.0, 0.0, 0.0, 0.0, 0.0, 0.0, 0.0, 0.0, 0.0, 0.0, 0.0, 0.0, 0.0, 0.0, 0.0, 0.0, 0.0, 0.0, 0.0, 0.375, 0.0, 0.625, 0.0, 0.625, 0.25, 0.375, 0.25, 0.375, 0.25, 0.625, 0.25, 0.625, 0.5, 0.375, 0.5, 0.375, 0.5, 0.625, 0.5, 0.625, 0.75, 0.375, 0.75, 0.625, 0.0, 0.375, 0.0, 0.375, 0.0, 0.625, 0.0, 0.125, 0.5, 0.375, 0.5, 0.375, 0.75, 0.125, 0.75, 0.625, 0.5, 0.875, 0.5, 0.875, 0.75, 0.625, 0.75, 0.375, 0.75, 0.625, 0.75, 0.625, 1.0, 0.375, 1.0, 0.125, 0.75, 0.375, 0.75, 0.375, 0.75, 0.125, 0.75, 0.625, 0.75, 0.875, 0.75, 0.875, 0.75, 0.625, 0.75, 0.375, 0.75, 0.625, 0.75, 0.625, 0.75, 0.375, 0.75, 0.375, 0.0, 0.625, 0.0, 0.625, 0.25, 0.375, 0.25, 0.375, 0.25, 0.625, 0.25, 0.625, 0.5, 0.375, 0.5, 0.375, 0.5, 0.625, 0.5, 0.625, 0.75, 0.375, 0.75, 0.625, 0.0, 0.375, 0.0, 0.375, 0.0, 0.625, 0.0, 0.125, 0.5, 0.375, 0.5, 0.375, 0.75, 0.125, 0.75, 0.625, 0.5, 0.875, 0.5, 0.875, 0.75, 0.625, 0.75, 0.375, 0.75, 0.625, 0.75, 0.625, 1.0, 0.375, 1.0, 0.125, 0.75, 0.375, 0.75, 0.375, 0.75, 0.125, 0.75, 0.625, 0.75, 0.875, 0.75, 0.875, 0.75, 0.625, 0.75, 0.375, 0.75, 0.625, 0.75, 0.625, 0.75, 0.375, 0.75, 0.375, 0.0, 0.625, 0.0, 0.625, 0.25, 0.375, 0.25, 0.375, 0.25, 0.625, 0.25, 0.625, 0.5, 0.375, 0.5, 0.375, 0.5, 0.625, 0.5, 0.625, 0.75, 0.375, 0.75, 0.625, 0.0, 0.375, 0.0, 0.375, 0.0, 0.625, 0.0, 0.125, 0.5, 0.375, 0.5, 0.375, 0.75, 0.125, 0.75, 0.625, 0.5, 0.875, 0.5, 0.875, 0.75, 0.625, 0.75, 0.375, 0.75, 0.625, 0.75, 0.625, 1.0, 0.375, 1.0, 0.125, 0.75, 0.375, 0.75, 0.375, 0.75, 0.125, 0.75, 0.625, 0.75, 0.875, 0.75, 0.875, 0.75, 0.625, 0.75, 0.375, 0.75, 0.625, 0.75, 0.625, 0.75, 0.375, 0.75])
me_cube_020.materials.append(mat_material)
me_cube_020.use_mirror_vertex_groups = False
me_cube_020.update()
me_cube_021 = bpy.data.meshes.new('Cube.021')
me_cube_021.from_pydata([(0.1054, -0.8977, 0.06174), (0.1244, -0.9007, 0.04584), (0.1567, -0.7062, 0.08783), (0.1758, -0.7092, 0.07193), (0.1087, -0.8484, 0.07621), (0.1468, -0.8543, 0.04441), (0.1083, -0.899, 0.06554), (0.1274, -0.902, 0.04964), (0.1597, -0.7075, 0.09163), (0.1788, -0.7105, 0.07574), (0.1116, -0.8497, 0.08001), (0.1498, -0.8556, 0.04822), (0.1295, -0.904, 0.04334), (0.1439, -0.9179, 0.02834), (0.2549, -0.7498, 0.02175), (0.2694, -0.7636, 0.006746), (0.1536, -0.8586, 0.04545), (0.1825, -0.8862, 0.01544), (0.1321, -0.9056, 0.04731), (0.1465, -0.9195, 0.0323), (0.2576, -0.7514, 0.02571), (0.272, -0.7652, 0.01071), (0.1562, -0.8601, 0.04941), (0.1851, -0.8878, 0.0194)], [], [(4, 5, 3, 2), (0, 1, 5, 4), (10, 8, 9, 11), (6, 10, 11, 7), (0, 6, 7, 1), (2, 8, 10, 4), (5, 11, 9, 3), (4, 10, 6, 0), (1, 7, 11, 5), (3, 9, 8, 2), (16, 17, 15, 14), (12, 13, 17, 16), (22, 20, 21, 23), (18, 22, 23, 19), (12, 18, 19, 13), (14, 20, 22, 16), (17, 23, 21, 15), (16, 22, 18, 12), (13, 19, 23, 17), (15, 21, 20, 14)])
_uv = me_cube_021.uv_layers.new(name='UVMap')
_uv.uv.foreach_set('vector', [0.0, 0.25, 1.0, 0.25, 1.0, 1.0, 0.0, 1.0, 0.0, 0.0, 1.0, 0.0, 1.0, 0.25, 0.0, 0.25, 0.0, 0.25, 0.0, 1.0, 1.0, 1.0, 1.0, 0.25, 0.0, 0.0, 0.0, 0.25, 1.0, 0.25, 1.0, 0.0, 0.0, 0.0, 0.0, 0.0, 1.0, 0.0, 1.0, 0.0, 0.0, 1.0, 0.0, 1.0, 0.0, 0.25, 0.0, 0.25, 1.0, 0.25, 1.0, 0.25, 1.0, 1.0, 1.0, 1.0, 0.0, 0.25, 0.0, 0.25, 0.0, 0.0, 0.0, 0.0, 1.0, 0.0, 1.0, 0.0, 1.0, 0.25, 1.0, 0.25, 1.0, 1.0, 1.0, 1.0, 0.0, 1.0, 0.0, 1.0, 0.0, 0.25, 1.0, 0.25, 1.0, 1.0, 0.0, 1.0, 0.0, 0.0, 1.0, 0.0, 1.0, 0.25, 0.0, 0.25, 0.0, 0.25, 0.0, 1.0, 1.0, 1.0, 1.0, 0.25, 0.0, 0.0, 0.0, 0.25, 1.0, 0.25, 1.0, 0.0, 0.0, 0.0, 0.0, 0.0, 1.0, 0.0, 1.0, 0.0, 0.0, 1.0, 0.0, 1.0, 0.0, 0.25, 0.0, 0.25, 1.0, 0.25, 1.0, 0.25, 1.0, 1.0, 1.0, 1.0, 0.0, 0.25, 0.0, 0.25, 0.0, 0.0, 0.0, 0.0, 1.0, 0.0, 1.0, 0.0, 1.0, 0.25, 1.0, 0.25, 1.0, 1.0, 1.0, 1.0, 0.0, 1.0, 0.0, 1.0])
me_cube_021.materials.append(mat_material)
me_cube_021.use_mirror_vertex_groups = False
me_cube_021.update()
me_cube_022 = bpy.data.meshes.new('Cube.022')
me_cube_022.from_pydata([(0.5333, 1.507, -0.03895), (0.256, 1.578, 0.01987), (0.5219, 1.505, -0.07801), (0.2503, 1.575, -0.0296), (0.1031, 0.6906, -0.02833), (0.2175, 0.7144, -0.04154), (0.2235, 0.7439, 0.002214), (0.112, 0.7192, 0.03697), (0.0, 1.629, 0.0787), (0.8269, 1.397, -0.09778), (0.2371, 0.4494, 0.02563), (0.0, 0.4582, -0.08061), (0.0, 0.5214, 0.1001), (0.0, 1.625, 0.01881), (0.8096, 1.396, -0.1264), (0.2149, 0.4108, -0.03296), (0.3324, 0.653, -0.04003), (0.0, 0.712, 0.08323), (0.0, 0.6676, -0.0372), (0.2884, 0.567, -0.04741), (0.1054, 0.9702, -0.3808), (0.1287, 1.237, -0.2701), (0.1384, 1.347, -0.002725), (0.1287, 1.237, 0.2646), (0.1054, 0.9702, 0.3753), (0.08214, 0.7039, 0.2646), (0.07249, 0.5936, -0.002725), (0.08214, 0.7039, -0.2701), (0.0, 0.9702, -0.4003), (0.0, 1.25, -0.2838), (0.0, 1.366, -0.002725), (0.0, 1.25, 0.2784), (0.0, 0.9702, 0.3948), (0.0, 0.6902, 0.2784), (0.0, 0.5742, -0.002725), (0.0, 0.6902, -0.2838), (0.1054, 0.9702, -0.2863), (0.1229, 1.17, -0.2032), (0.1302, 1.253, -0.002725), (0.1229, 1.17, 0.1978), (0.1054, 0.9702, 0.2808), (0.08797, 0.7705, 0.1978), (0.08073, 0.6877, -0.002725), (0.08797, 0.7705, -0.2032), (0.5513, 1.474, -0.03895), (0.0, 1.336, 0.0761), (0.1581, 0.4734, 0.05044), (0.07903, 0.4974, 0.07526), (0.5398, 1.472, -0.07801), (0.0, 1.308, 0.006196), (0.07165, 0.4424, -0.06473), (0.1433, 0.4266, -0.04885), (0.09613, 0.634, -0.0406), (0.1923, 0.6005, -0.04401), (0.2216, 0.7084, -0.01254), (0.1008, 0.6849, 0.04988), (0.1378, 1.59, 0.04928), (0.1349, 1.587, -0.005393), (0.05042, 0.7094, 0.06558), (0.04807, 0.6508, -0.0389), (0.1074, 1.301, 0.05117), (0.105, 1.277, -0.01147), (0.0, 0.9702, -0.2863), (0.0, 1.17, -0.2032), (0.0, 1.253, -0.002725), (0.0, 1.17, 0.1978), (0.0, 0.9702, 0.2808), (0.0, 0.7705, 0.1978), (0.0, 0.6877, -0.002725), (0.0, 0.7705, -0.2032)], [], [(1, 0, 6, 7), (2, 3, 4, 5), (1, 3, 2, 0), (54, 16, 10, 46), (44, 48, 14, 9), (16, 19, 15, 10), (9, 14, 19, 16), (38, 39, 65, 64), (44, 9, 16, 54), (52, 59, 18, 11, 50), (21, 20, 28, 29), (20, 27, 35, 28), (26, 25, 33, 34), (24, 23, 31, 32), (22, 21, 29, 30), (27, 26, 34, 35), (25, 24, 32, 33), (23, 22, 30, 31), (20, 21, 37, 36), (27, 20, 36, 43), (25, 26, 42, 41), (23, 24, 40, 39), (21, 22, 38, 37), (26, 27, 43, 42), (24, 25, 41, 40), (22, 23, 39, 38), (10, 15, 51, 46), (46, 51, 50, 47), (43, 36, 62, 69), (14, 48, 53, 19), (8, 56, 60, 45), (19, 53, 51, 15), (53, 52, 50, 51), (47, 50, 11, 12), (55, 54, 46, 47), (60, 56, 57, 61), (52, 53, 54, 55), (54, 53, 48, 44), (4, 7, 6, 5), (6, 0, 2, 5), (7, 4, 3, 1), (8, 13, 57, 56), (36, 37, 63, 62), (59, 52, 55, 58), (57, 13, 49, 61), (41, 42, 68, 67), (39, 40, 66, 65), (37, 38, 64, 63), (42, 43, 69, 68), (40, 41, 67, 66), (17, 58, 55, 47, 12)])
_uv = me_cube_022.uv_layers.new(name='UVMap')
_uv.uv.foreach_set('vector', [0.0, 0.0, 0.0, 0.0, 0.0, 0.0, 0.0, 0.0, 0.0, 0.0, 0.0, 0.0, 0.0, 0.0, 0.0, 0.0, 0.0, 0.0, 0.0, 0.0, 0.0, 0.0, 0.0, 0.0, 0.0, 0.0, 0.0, 0.0, 0.0, 0.0, 0.0, 0.0, 0.0, 0.0, 0.0, 0.0, 0.0, 0.0, 0.0, 0.0, 0.0, 0.0, 0.0, 0.0, 0.0, 0.0, 0.0, 0.0, 0.0, 0.0, 0.0, 0.0, 0.0, 0.0, 0.0, 0.0, 0.0, 0.0, 0.0, 0.0, 0.0, 0.0, 0.0, 0.0, 0.0, 0.0, 0.0, 0.0, 0.0, 0.0, 0.0, 0.0, 0.0, 0.0, 0.0, 0.0, 0.0, 0.0, 0.0, 0.0, 0.0, 0.0, 0.0, 0.0, 0.0, 0.0, 0.0, 0.0, 0.0, 0.0, 0.0, 0.0, 0.0, 0.0, 0.0, 0.0, 0.0, 0.0, 0.0, 0.0, 0.0, 0.0, 0.0, 0.0, 0.0, 0.0, 0.0, 0.0, 0.0, 0.0, 0.0, 0.0, 0.0, 0.0, 0.0, 0.0, 0.0, 0.0, 0.0, 0.0, 0.0, 0.0, 0.0, 0.0, 0.0, 0.0, 0.0, 0.0, 0.0, 0.0, 0.0, 0.0, 0.0, 0.0, 0.0, 0.0, 0.0, 0.0, 0.0, 0.0, 0.0, 0.0, 0.0, 0.0, 0.0, 0.0, 0.0, 0.0, 0.0, 0.0, 0.0, 0.0, 0.0, 0.0, 0.0, 0.0, 0.0, 0.0, 0.0, 0.0, 0.0, 0.0, 0.0, 0.0, 0.0, 0.0, 0.0, 0.0, 0.0, 0.0, 0.0, 0.0, 0.0, 0.0, 0.0, 0.0, 0.0, 0.0, 0.0, 0.0, 0.0, 0.0, 0.0, 0.0, 0.0, 0.0, 0.0, 0.0, 0.0, 0.0, 0.0, 0.0, 0.0, 0.0, 0.0, 0.0, 0.0, 0.0, 0.0, 0.0, 0.0, 0.0, 0.0, 0.0, 0.0, 0.0, 0.0, 0.0, 0.0, 0.0, 0.0, 0.0, 0.0, 0.0, 0.0, 0.0, 0.0, 0.0, 0.0, 0.0, 0.0, 0.0, 0.0, 0.0, 0.0, 0.0, 0.0, 0.0, 0.0, 0.0, 0.0, 0.0, 0.0, 0.0, 0.0, 0.0, 0.0, 0.0, 0.0, 0.0, 0.0, 0.0, 0.0, 0.0, 0.0, 0.0, 0.0, 0.0, 0.0, 0.0, 0.0, 0.0, 0.0, 0.0, 0.0, 0.0, 0.0, 0.0, 0.0, 0.0, 0.0, 0.0, 0.0, 0.0, 0.0, 0.0, 0.0, 0.0, 0.0, 0.0, 0.0, 0.0, 0.0, 0.0, 0.0, 0.0, 0.0, 0.0, 0.0, 0.0, 0.0, 0.0, 0.0, 0.0, 0.0, 0.0, 0.0, 0.0, 0.0, 0.0, 0.0, 0.0, 0.0, 0.0, 0.0, 0.0, 0.0, 0.0, 0.0, 0.0, 0.0, 0.0, 0.0, 0.0, 0.0, 0.0, 0.0, 0.0, 0.0, 0.0, 0.0, 0.0, 0.0, 0.0, 0.0, 0.0, 0.0, 0.0, 0.0, 0.0, 0.0, 0.0, 0.0, 0.0, 0.0, 0.0, 0.0, 0.0, 0.0, 0.0, 0.0, 0.0, 0.0, 0.0, 0.0, 0.0, 0.0, 0.0, 0.0, 0.0, 0.0, 0.0, 0.0, 0.0, 0.0, 0.0, 0.0, 0.0, 0.0, 0.0, 0.0, 0.0, 0.0, 0.0, 0.0, 0.0, 0.0, 0.0, 0.0, 0.0, 0.0, 0.0, 0.0, 0.0, 0.0, 0.0, 0.0, 0.0, 0.0, 0.0, 0.0, 0.0, 0.0, 0.0, 0.0, 0.0, 0.0, 0.0, 0.0, 0.0, 0.0, 0.0, 0.0, 0.0, 0.0, 0.0, 0.0, 0.0, 0.0, 0.0, 0.0, 0.0, 0.0, 0.0, 0.0, 0.0, 0.0, 0.0, 0.0, 0.0, 0.0, 0.0, 0.0, 0.0, 0.0, 0.0, 0.0, 0.0, 0.0, 0.0, 0.0, 0.0])
me_cube_022.materials.append(mat_material)
me_cube_022.use_mirror_vertex_groups = False
me_cube_022.update()

# ---- objects
ob_cube_002 = bpy.data.objects.new('Cube.002', me_cube_006)
ob_cube_003 = bpy.data.objects.new('Cube.003', me_cube_007)
ob_cube_009 = bpy.data.objects.new('Cube.009', me_cube_015)
ob_cube_007 = bpy.data.objects.new('Cube.007', me_cube_019)
ob_cube_008 = bpy.data.objects.new('Cube.008', me_cube_020)
ob_cube_010 = bpy.data.objects.new('Cube.010', me_cube_021)
ob_cube_001 = bpy.data.objects.new('Cube.001', me_cube_022)

# ---- transforms, parenting, visibility, modifiers, constraints
ob_cube_002.location = (0.0, 0.0, 0.0)
ob_cube_002.lock_rotations_4d = False
ob_cube_002.empty_display_type = 'ARROWS'
ob_cube_002.lineart.crease_threshold = 0.0
_m = ob_cube_002.modifiers.new('Mirror', 'MIRROR')
_m.use_clip = True
ob_cube_003.location = (0.0, 0.0, 0.0)
ob_cube_003.lock_rotations_4d = False
ob_cube_003.empty_display_type = 'ARROWS'
ob_cube_003.lineart.crease_threshold = 0.0
_m = ob_cube_003.modifiers.new('Mirror', 'MIRROR')
ob_cube_009.location = (0.0, 0.0, 0.0)
ob_cube_009.lock_rotations_4d = False
ob_cube_009.empty_display_type = 'ARROWS'
ob_cube_009.lineart.crease_threshold = 0.0
_m = ob_cube_009.modifiers.new('Mirror', 'MIRROR')
ob_cube_007.location = (0.0, 0.0, 0.0)
ob_cube_007.lock_rotations_4d = False
ob_cube_007.empty_display_type = 'ARROWS'
ob_cube_007.lineart.crease_threshold = 0.0
_m = ob_cube_007.modifiers.new('Mirror', 'MIRROR')
_m.use_clip = True
ob_cube_008.location = (0.0, 0.0, 0.0)
ob_cube_008.lock_rotations_4d = False
ob_cube_008.empty_display_type = 'ARROWS'
ob_cube_008.lineart.crease_threshold = 0.0
_m = ob_cube_008.modifiers.new('Mirror', 'MIRROR')
ob_cube_010.location = (0.0, 0.0, 0.0)
ob_cube_010.lock_rotations_4d = False
ob_cube_010.empty_display_type = 'ARROWS'
ob_cube_010.lineart.crease_threshold = 0.0
_m = ob_cube_010.modifiers.new('Mirror', 'MIRROR')
_m.use_clip = True
ob_cube_001.location = (0.0, 0.0, 0.0)
ob_cube_001.lock_rotations_4d = False
ob_cube_001.empty_display_type = 'ARROWS'
ob_cube_001.lineart.crease_threshold = 0.0
_m = ob_cube_001.modifiers.new('Mirror', 'MIRROR')
_m.use_clip = True

# ---- collection membership
col_collection.objects.link(ob_cube_002)
col_collection.objects.link(ob_cube_003)
col_collection.objects.link(ob_cube_009)
col_collection.objects.link(ob_cube_007)
col_collection.objects.link(ob_cube_008)
col_collection.objects.link(ob_cube_010)
col_collection.objects.link(ob_cube_001)

# ---- scene / render settings (as saved in the file)
scene.frame_start = 1; scene.frame_end = 250; scene.frame_set(1)
scene.render.engine = 'BLENDER_EEVEE_NEXT'
scene.cycles.sampling_pattern = 'TABULATED_SOBOL'
scene.view_settings.view_transform = 'Filmic'
bpy.context.view_layer.update()

# ---- added for rendering (the .blend has no active camera and no usable light): camera, sun
cam_auto = bpy.data.cameras.new('AutoCamera')
cam_auto.lens = 50.0
cam_auto.sensor_width = 36.0
cam_auto.clip_end = 1000.0
ob_auto_camera = bpy.data.objects.new('AutoCamera', cam_auto)
scene.collection.objects.link(ob_auto_camera)
ob_auto_camera.location = (5.25496, -6.16054, 4.22499)
ob_auto_camera.rotation_euler = (1.09748, -7.21219e-08, 0.694738)
scene.camera = ob_auto_camera
light_auto_sun = bpy.data.lights.new('AutoSun', 'SUN')
light_auto_sun.energy = 3.0
light_auto_sun.angle = 0.0523599
ob_auto_sun = bpy.data.objects.new('AutoSun', light_auto_sun)
scene.collection.objects.link(ob_auto_sun)
ob_auto_sun.rotation_euler = (0.872665, 0.174533, 0.523599)
bpy.context.view_layer.update()

